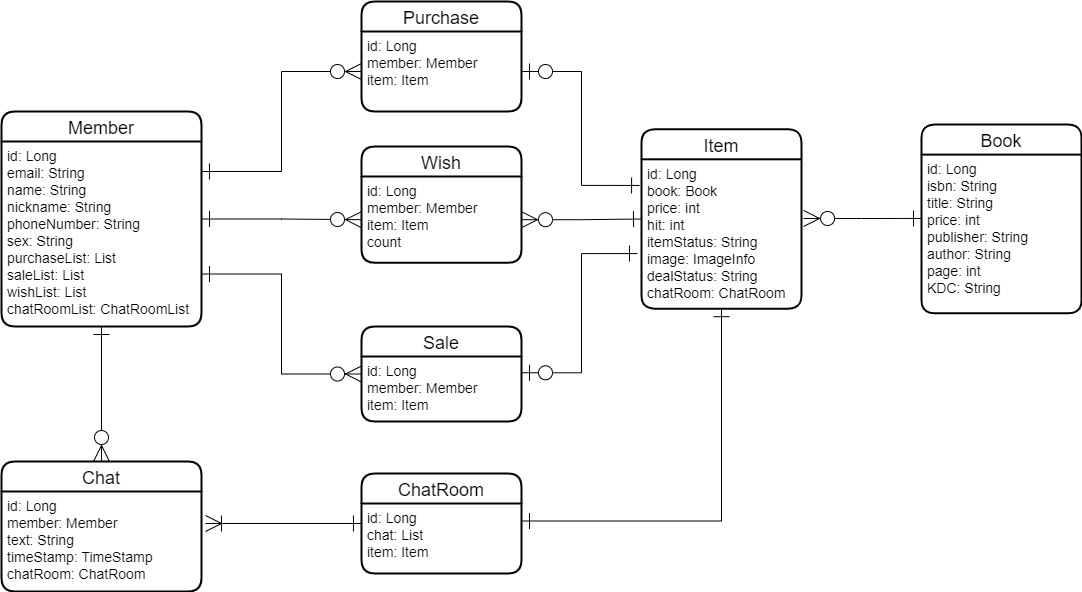

The diagram above was exported from draw.io. Its source (the exported page's mxGraphModel, read from the mxfile embedded in the PNG):
<mxGraphModel dx="780" dy="-115" grid="1" gridSize="10" guides="1" tooltips="1" connect="1" arrows="1" fold="1" page="1" pageScale="1" pageWidth="1600" pageHeight="900" math="0" shadow="0">
  <root>
    <mxCell id="0" />
    <mxCell id="1" parent="0" />
    <mxCell id="Vkfanlf9IMctYydA_BW_-10" value="" style="edgeStyle=orthogonalEdgeStyle;rounded=0;orthogonalLoop=1;jettySize=auto;html=1;fontSize=30;endArrow=ERzeroToMany;endFill=0;endSize=14;startArrow=ERone;startFill=0;startSize=14;" parent="1" source="vN5J-9pb4TvzSiyyIpkY-45" target="vN5J-9pb4TvzSiyyIpkY-60" edge="1">
      <mxGeometry relative="1" as="geometry">
        <mxPoint x="270" y="1250" as="sourcePoint" />
        <mxPoint x="250" y="1370" as="targetPoint" />
      </mxGeometry>
    </mxCell>
    <mxCell id="Vkfanlf9IMctYydA_BW_-12" value="" style="edgeStyle=orthogonalEdgeStyle;rounded=0;orthogonalLoop=1;jettySize=auto;html=1;fontSize=30;startArrow=ERone;startFill=0;endArrow=ERzeroToMany;endFill=0;startSize=14;endSize=14;" parent="1" source="vN5J-9pb4TvzSiyyIpkY-44" target="vN5J-9pb4TvzSiyyIpkY-53" edge="1">
      <mxGeometry relative="1" as="geometry">
        <mxPoint x="360" y="1210" as="sourcePoint" />
        <mxPoint x="540" y="1209.9565217391305" as="targetPoint" />
      </mxGeometry>
    </mxCell>
    <mxCell id="Vkfanlf9IMctYydA_BW_-14" value="" style="edgeStyle=orthogonalEdgeStyle;rounded=0;orthogonalLoop=1;jettySize=auto;html=1;fontSize=30;startArrow=ERzeroToMany;startFill=0;endArrow=ERone;endFill=0;startSize=14;endSize=14;" parent="1" source="vN5J-9pb4TvzSiyyIpkY-53" target="vN5J-9pb4TvzSiyyIpkY-54" edge="1">
      <mxGeometry relative="1" as="geometry">
        <mxPoint x="720" y="1210" as="sourcePoint" />
        <mxPoint x="940" y="1169.9565217391305" as="targetPoint" />
      </mxGeometry>
    </mxCell>
    <mxCell id="Vkfanlf9IMctYydA_BW_-18" value="" style="edgeStyle=orthogonalEdgeStyle;rounded=0;orthogonalLoop=1;jettySize=auto;html=1;fontSize=30;startArrow=ERzeroToMany;startFill=0;endArrow=ERone;endFill=0;startSize=14;endSize=14;exitX=1.013;exitY=0.396;exitDx=0;exitDy=0;exitPerimeter=0;entryX=0;entryY=0.402;entryDx=0;entryDy=0;entryPerimeter=0;" parent="1" source="vN5J-9pb4TvzSiyyIpkY-55" target="vN5J-9pb4TvzSiyyIpkY-57" edge="1">
      <mxGeometry relative="1" as="geometry">
        <mxPoint x="1120" y="1170" as="sourcePoint" />
        <mxPoint x="1040" y="1192" as="targetPoint" />
      </mxGeometry>
    </mxCell>
    <mxCell id="vN5J-9pb4TvzSiyyIpkY-44" value="Member" style="swimlane;childLayout=stackLayout;horizontal=1;startSize=30;horizontalStack=0;rounded=1;fontSize=18;fontStyle=0;strokeWidth=2;resizeParent=0;resizeLast=1;shadow=0;dashed=0;align=center;" parent="1" vertex="1">
      <mxGeometry x="120" y="1080" width="200" height="215" as="geometry" />
    </mxCell>
    <mxCell id="vN5J-9pb4TvzSiyyIpkY-45" value="id: Long&#10;email: String&#10;name: String&#10;nickname: String&#10;phoneNumber: String &#10;sex: String&#10;purchaseList: List&#10;saleList: List&#10;wishList: List&#10;chatRoomList: ChatRoomList&#10;&#10;" style="align=left;strokeColor=none;fillColor=none;spacingLeft=4;fontSize=14;verticalAlign=top;resizable=0;rotatable=0;part=1;" parent="vN5J-9pb4TvzSiyyIpkY-44" vertex="1">
      <mxGeometry y="30" width="200" height="185" as="geometry" />
    </mxCell>
    <mxCell id="vN5J-9pb4TvzSiyyIpkY-48" value="Purchase" style="swimlane;childLayout=stackLayout;horizontal=1;startSize=30;horizontalStack=0;rounded=1;fontSize=18;fontStyle=0;strokeWidth=2;resizeParent=0;resizeLast=1;shadow=0;dashed=0;align=center;" parent="1" vertex="1">
      <mxGeometry x="480" y="970" width="160" height="110" as="geometry" />
    </mxCell>
    <mxCell id="vN5J-9pb4TvzSiyyIpkY-49" value="id: Long&#10;member: Member&#10;item: Item&#10;&#10;" style="align=left;strokeColor=none;fillColor=none;spacingLeft=4;fontSize=14;verticalAlign=top;resizable=0;rotatable=0;part=1;" parent="vN5J-9pb4TvzSiyyIpkY-48" vertex="1">
      <mxGeometry y="30" width="160" height="80" as="geometry" />
    </mxCell>
    <mxCell id="vN5J-9pb4TvzSiyyIpkY-50" value="Sale" style="swimlane;childLayout=stackLayout;horizontal=1;startSize=30;horizontalStack=0;rounded=1;fontSize=18;fontStyle=0;strokeWidth=2;resizeParent=0;resizeLast=1;shadow=0;dashed=0;align=center;" parent="1" vertex="1">
      <mxGeometry x="480" y="1295" width="160" height="95" as="geometry" />
    </mxCell>
    <mxCell id="vN5J-9pb4TvzSiyyIpkY-51" value="id: Long&#10;member: Member&#10;item: Item&#10;&#10;" style="align=left;strokeColor=none;fillColor=none;spacingLeft=4;fontSize=14;verticalAlign=top;resizable=0;rotatable=0;part=1;" parent="vN5J-9pb4TvzSiyyIpkY-50" vertex="1">
      <mxGeometry y="30" width="160" height="65" as="geometry" />
    </mxCell>
    <mxCell id="vN5J-9pb4TvzSiyyIpkY-52" value="Wish" style="swimlane;childLayout=stackLayout;horizontal=1;startSize=30;horizontalStack=0;rounded=1;fontSize=18;fontStyle=0;strokeWidth=2;resizeParent=0;resizeLast=1;shadow=0;dashed=0;align=center;" parent="1" vertex="1">
      <mxGeometry x="480" y="1115" width="160" height="116.25" as="geometry" />
    </mxCell>
    <mxCell id="vN5J-9pb4TvzSiyyIpkY-53" value="id: Long&#10;member: Member&#10;item: Item&#10;count" style="align=left;strokeColor=none;fillColor=none;spacingLeft=4;fontSize=14;verticalAlign=top;resizable=0;rotatable=0;part=1;" parent="vN5J-9pb4TvzSiyyIpkY-52" vertex="1">
      <mxGeometry y="30" width="160" height="86.25" as="geometry" />
    </mxCell>
    <mxCell id="vN5J-9pb4TvzSiyyIpkY-54" value="Item" style="swimlane;childLayout=stackLayout;horizontal=1;startSize=30;horizontalStack=0;rounded=1;fontSize=18;fontStyle=0;strokeWidth=2;resizeParent=0;resizeLast=1;shadow=0;dashed=0;align=center;" parent="1" vertex="1">
      <mxGeometry x="760" y="1097.8100000000002" width="160" height="179.37" as="geometry" />
    </mxCell>
    <mxCell id="vN5J-9pb4TvzSiyyIpkY-55" value="id: Long&#10;book: Book&#10;price: int&#10;hit: int&#10;itemStatus: String&#10;image: ImageInfo&#10;dealStatus: String&#10;chatRoom: ChatRoom&#10;&#10;" style="align=left;strokeColor=none;fillColor=none;spacingLeft=4;fontSize=14;verticalAlign=top;resizable=0;rotatable=0;part=1;" parent="vN5J-9pb4TvzSiyyIpkY-54" vertex="1">
      <mxGeometry y="30" width="160" height="149.37" as="geometry" />
    </mxCell>
    <mxCell id="vN5J-9pb4TvzSiyyIpkY-56" value="Book" style="swimlane;childLayout=stackLayout;horizontal=1;startSize=30;horizontalStack=0;rounded=1;fontSize=18;fontStyle=0;strokeWidth=2;resizeParent=0;resizeLast=1;shadow=0;dashed=0;align=center;" parent="1" vertex="1">
      <mxGeometry x="1040" y="1093.1200000000001" width="160" height="188.75" as="geometry" />
    </mxCell>
    <mxCell id="vN5J-9pb4TvzSiyyIpkY-57" value="id: Long&#10;isbn: String&#10;title: String&#10;price: int&#10;publisher: String&#10;author: String&#10;page: int&#10;KDC: String&#10;&#10;" style="align=left;strokeColor=none;fillColor=none;spacingLeft=4;fontSize=14;verticalAlign=top;resizable=0;rotatable=0;part=1;" parent="vN5J-9pb4TvzSiyyIpkY-56" vertex="1">
      <mxGeometry y="30" width="160" height="158.75" as="geometry" />
    </mxCell>
    <mxCell id="vN5J-9pb4TvzSiyyIpkY-60" value="Chat" style="swimlane;childLayout=stackLayout;horizontal=1;startSize=30;horizontalStack=0;rounded=1;fontSize=18;fontStyle=0;strokeWidth=2;resizeParent=0;resizeLast=1;shadow=0;dashed=0;align=center;" parent="1" vertex="1">
      <mxGeometry x="120" y="1430" width="200" height="130" as="geometry" />
    </mxCell>
    <mxCell id="vN5J-9pb4TvzSiyyIpkY-61" value="id: Long&#10;member: Member&#10;text: String&#10;timeStamp: TimeStamp&#10;chatRoom: ChatRoom" style="align=left;strokeColor=none;fillColor=none;spacingLeft=4;fontSize=14;verticalAlign=top;resizable=0;rotatable=0;part=1;" parent="vN5J-9pb4TvzSiyyIpkY-60" vertex="1">
      <mxGeometry y="30" width="200" height="100" as="geometry" />
    </mxCell>
    <mxCell id="vN5J-9pb4TvzSiyyIpkY-63" value="ChatRoom" style="swimlane;childLayout=stackLayout;horizontal=1;startSize=30;horizontalStack=0;rounded=1;fontSize=18;fontStyle=0;strokeWidth=2;resizeParent=0;resizeLast=1;shadow=0;dashed=0;align=center;" parent="1" vertex="1">
      <mxGeometry x="480" y="1442" width="160" height="100" as="geometry" />
    </mxCell>
    <mxCell id="vN5J-9pb4TvzSiyyIpkY-64" value="id: Long&#10;chat: List&#10;item: Item&#10;" style="align=left;strokeColor=none;fillColor=none;spacingLeft=4;fontSize=14;verticalAlign=top;resizable=0;rotatable=0;part=1;" parent="vN5J-9pb4TvzSiyyIpkY-63" vertex="1">
      <mxGeometry y="30" width="160" height="70" as="geometry" />
    </mxCell>
    <mxCell id="KJU4kO8MPXwHTocBQ5yZ-2" value="" style="edgeStyle=orthogonalEdgeStyle;rounded=0;orthogonalLoop=1;jettySize=auto;html=1;fontSize=30;startArrow=ERone;startFill=0;endArrow=ERzeroToMany;endFill=0;startSize=14;endSize=14;entryX=0;entryY=0.5;entryDx=0;entryDy=0;" edge="1" parent="1" target="vN5J-9pb4TvzSiyyIpkY-49">
      <mxGeometry relative="1" as="geometry">
        <mxPoint x="320" y="1140" as="sourcePoint" />
        <mxPoint x="510" y="1060" as="targetPoint" />
      </mxGeometry>
    </mxCell>
    <mxCell id="KJU4kO8MPXwHTocBQ5yZ-5" value="" style="edgeStyle=orthogonalEdgeStyle;rounded=0;orthogonalLoop=1;jettySize=auto;html=1;fontSize=30;startArrow=ERone;startFill=0;endArrow=ERzeroToMany;endFill=0;startSize=14;endSize=14;entryX=0;entryY=0.5;entryDx=0;entryDy=0;" edge="1" parent="1" target="vN5J-9pb4TvzSiyyIpkY-50">
      <mxGeometry relative="1" as="geometry">
        <mxPoint x="320" y="1242.5" as="sourcePoint" />
        <mxPoint x="480" y="1132.5" as="targetPoint" />
      </mxGeometry>
    </mxCell>
    <mxCell id="KJU4kO8MPXwHTocBQ5yZ-8" value="" style="edgeStyle=orthogonalEdgeStyle;rounded=0;orthogonalLoop=1;jettySize=auto;html=1;fontSize=30;startArrow=ERoneToMany;startFill=0;endArrow=ERone;endFill=0;startSize=14;endSize=14;entryX=0;entryY=0.5;entryDx=0;entryDy=0;exitX=1.02;exitY=0.32;exitDx=0;exitDy=0;exitPerimeter=0;" edge="1" parent="1" source="vN5J-9pb4TvzSiyyIpkY-61" target="vN5J-9pb4TvzSiyyIpkY-63">
      <mxGeometry relative="1" as="geometry">
        <mxPoint x="320" y="1470" as="sourcePoint" />
        <mxPoint x="480" y="1565" as="targetPoint" />
      </mxGeometry>
    </mxCell>
    <mxCell id="KJU4kO8MPXwHTocBQ5yZ-9" value="" style="edgeStyle=orthogonalEdgeStyle;rounded=0;orthogonalLoop=1;jettySize=auto;html=1;fontSize=30;startArrow=ERone;startFill=0;endArrow=ERzeroToOne;endFill=0;startSize=14;endSize=14;entryX=1;entryY=0.5;entryDx=0;entryDy=0;exitX=-0.012;exitY=0.175;exitDx=0;exitDy=0;exitPerimeter=0;" edge="1" parent="1" source="vN5J-9pb4TvzSiyyIpkY-55" target="vN5J-9pb4TvzSiyyIpkY-49">
      <mxGeometry relative="1" as="geometry">
        <mxPoint x="330" y="1150" as="sourcePoint" />
        <mxPoint x="490" y="1050" as="targetPoint" />
      </mxGeometry>
    </mxCell>
    <mxCell id="KJU4kO8MPXwHTocBQ5yZ-10" value="" style="edgeStyle=orthogonalEdgeStyle;rounded=0;orthogonalLoop=1;jettySize=auto;html=1;fontSize=30;startArrow=ERone;startFill=0;endArrow=ERzeroToOne;endFill=0;startSize=14;endSize=14;entryX=1;entryY=0.25;entryDx=0;entryDy=0;exitX=-0.025;exitY=0.631;exitDx=0;exitDy=0;exitPerimeter=0;" edge="1" parent="1" source="vN5J-9pb4TvzSiyyIpkY-55" target="vN5J-9pb4TvzSiyyIpkY-51">
      <mxGeometry relative="1" as="geometry">
        <mxPoint x="838.0799999999999" y="1429.9997500000002" as="sourcePoint" />
        <mxPoint x="720" y="1316.05" as="targetPoint" />
      </mxGeometry>
    </mxCell>
    <mxCell id="KJU4kO8MPXwHTocBQ5yZ-11" value="" style="edgeStyle=orthogonalEdgeStyle;rounded=0;orthogonalLoop=1;jettySize=auto;html=1;fontSize=30;startArrow=ERone;startFill=0;endArrow=ERone;endFill=0;startSize=14;endSize=14;entryX=0.5;entryY=1;entryDx=0;entryDy=0;exitX=1;exitY=0.25;exitDx=0;exitDy=0;" edge="1" parent="1" source="vN5J-9pb4TvzSiyyIpkY-64" target="vN5J-9pb4TvzSiyyIpkY-55">
      <mxGeometry relative="1" as="geometry">
        <mxPoint x="700" y="1460" as="sourcePoint" />
        <mxPoint x="856" y="1460" as="targetPoint" />
      </mxGeometry>
    </mxCell>
  </root>
</mxGraphModel>